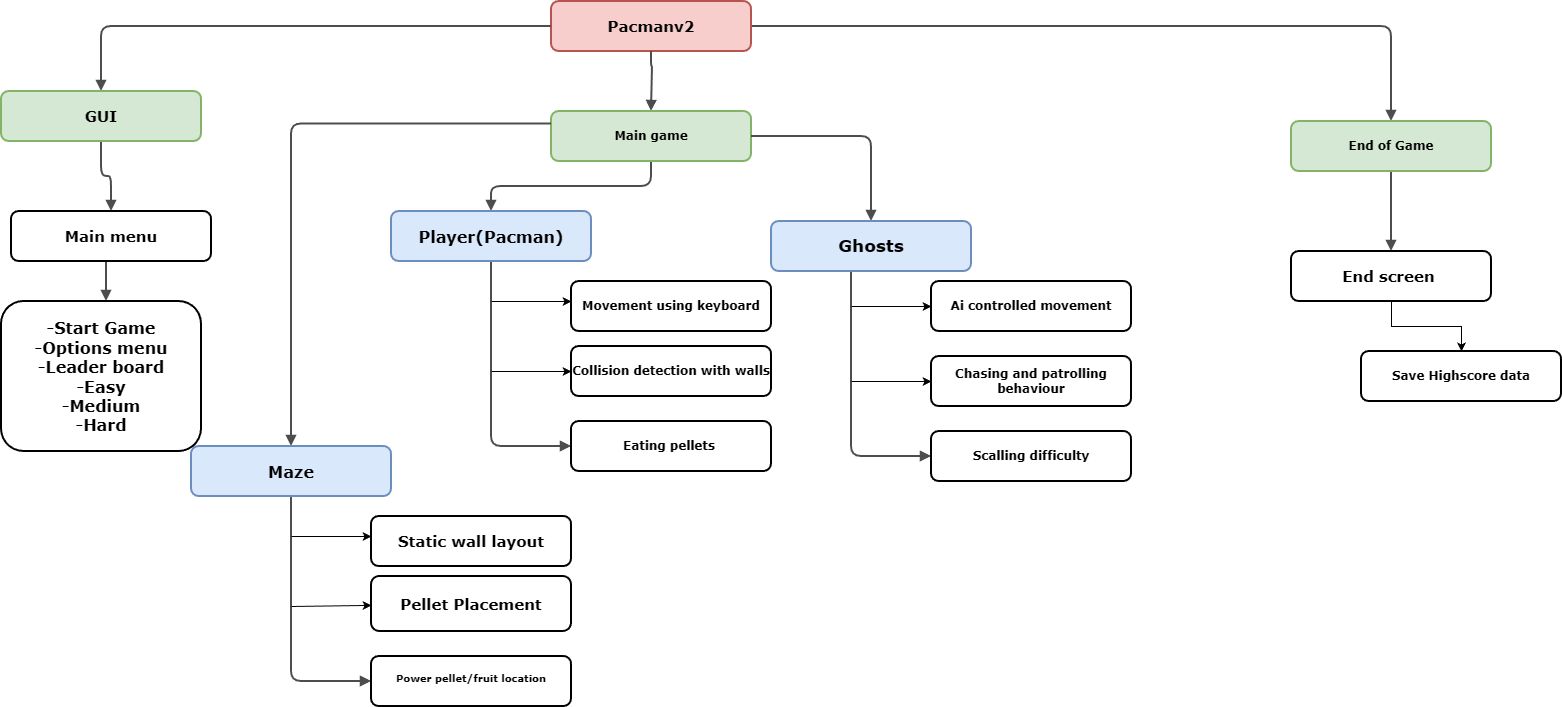

The diagram above was exported from draw.io. Its source (the exported page's mxGraphModel, read from the mxfile embedded in the PNG):
<mxGraphModel dx="651" dy="1136" grid="1" gridSize="10" guides="1" tooltips="1" connect="1" arrows="1" fold="1" page="1" pageScale="1" pageWidth="1100" pageHeight="850" background="none" math="0" shadow="0">
  <root>
    <mxCell id="0" />
    <mxCell id="1" parent="0" />
    <mxCell id="218ae93e1282097f-42" edge="1" parent="1" source="ICxfCqgBY2gfont0JNjl-5" style="edgeStyle=orthogonalEdgeStyle;rounded=1;html=1;labelBackgroundColor=none;endArrow=block;endFill=1;strokeColor=#4D4D4D;strokeWidth=2;fontFamily=Verdana;fontSize=12;fontStyle=1" target="6257edae8c83ed4a-12" value="">
      <mxGeometry relative="1" as="geometry">
        <mxPoint x="960.0588235294117" y="170" as="sourcePoint" />
      </mxGeometry>
    </mxCell>
    <mxCell id="218ae93e1282097f-43" edge="1" parent="1" source="ICxfCqgBY2gfont0JNjl-1" style="edgeStyle=orthogonalEdgeStyle;rounded=1;html=1;labelBackgroundColor=none;endArrow=block;endFill=1;strokeColor=#4D4D4D;strokeWidth=2;fontFamily=Verdana;fontSize=12;fontStyle=1" target="6257edae8c83ed4a-9" value="">
      <mxGeometry relative="1" as="geometry" />
    </mxCell>
    <mxCell id="218ae93e1282097f-44" edge="1" parent="1" source="6257edae8c83ed4a-1" style="edgeStyle=orthogonalEdgeStyle;rounded=1;html=1;labelBackgroundColor=none;endArrow=block;endFill=1;strokeColor=#4D4D4D;strokeWidth=2;fontFamily=Verdana;fontSize=12;fontStyle=1" target="218ae93e1282097f-2" value="">
      <mxGeometry relative="1" as="geometry" />
    </mxCell>
    <mxCell id="218ae93e1282097f-45" edge="1" parent="1" source="6257edae8c83ed4a-9" style="edgeStyle=elbowEdgeStyle;rounded=1;html=1;labelBackgroundColor=none;endArrow=block;endFill=1;strokeColor=#4D4D4D;strokeWidth=2;fontFamily=Verdana;fontSize=12;fontStyle=1" target="6257edae8c83ed4a-21" value="">
      <mxGeometry relative="1" as="geometry" />
    </mxCell>
    <mxCell id="218ae93e1282097f-47" edge="1" parent="1" source="218ae93e1282097f-2" style="edgeStyle=orthogonalEdgeStyle;rounded=1;html=1;labelBackgroundColor=none;endArrow=block;endFill=1;strokeColor=#4D4D4D;strokeWidth=2;fontFamily=Verdana;fontSize=12;fontStyle=1;entryX=0.5;entryY=0;entryDx=0;entryDy=0;" target="6257edae8c83ed4a-24" value="">
      <mxGeometry relative="1" as="geometry">
        <mxPoint x="1700" y="390" as="targetPoint" />
      </mxGeometry>
    </mxCell>
    <mxCell id="218ae93e1282097f-51" edge="1" parent="1" source="6257edae8c83ed4a-12" style="edgeStyle=elbowEdgeStyle;rounded=1;html=1;labelBackgroundColor=none;endArrow=block;endFill=1;strokeColor=#4D4D4D;strokeWidth=2;fontFamily=Verdana;fontSize=10;entryX=0;entryY=0.5;entryDx=0;entryDy=0;" target="ICxfCqgBY2gfont0JNjl-10" value="">
      <mxGeometry relative="1" as="geometry">
        <Array as="points">
          <mxPoint x="800" y="440" />
        </Array>
        <mxPoint x="800" y="480" as="targetPoint" />
      </mxGeometry>
    </mxCell>
    <mxCell id="6257edae8c83ed4a-9" parent="1" style="whiteSpace=wrap;html=1;rounded=1;shadow=0;comic=0;strokeWidth=2;fontFamily=Verdana;align=center;fontSize=12;fontStyle=1" value="&lt;font style=&quot;font-size: 15px;&quot;&gt;Main menu&lt;/font&gt;" vertex="1">
      <mxGeometry height="50" width="200" x="320" y="240" as="geometry" />
    </mxCell>
    <mxCell id="6257edae8c83ed4a-21" parent="1" style="whiteSpace=wrap;html=1;rounded=1;shadow=0;comic=0;strokeWidth=2;fontFamily=Verdana;align=center;fontSize=12;fontStyle=1" value="&lt;font style=&quot;font-size: 16px;&quot; face=&quot;Verdana&quot;&gt;-Start Game&lt;/font&gt;&lt;div&gt;&lt;font style=&quot;font-size: 16px;&quot; face=&quot;Verdana&quot;&gt;-Options menu&lt;/font&gt;&lt;/div&gt;&lt;div&gt;&lt;font style=&quot;font-size: 16px;&quot; face=&quot;Verdana&quot;&gt;-Leader board&lt;/font&gt;&lt;/div&gt;&lt;div&gt;&lt;font style=&quot;font-size: 16px;&quot; face=&quot;Verdana&quot;&gt;-Easy&lt;/font&gt;&lt;/div&gt;&lt;div&gt;&lt;font style=&quot;font-size: 16px;&quot; face=&quot;Verdana&quot;&gt;-Medium&lt;/font&gt;&lt;/div&gt;&lt;div&gt;&lt;font style=&quot;font-size: 16px;&quot; face=&quot;Verdana&quot;&gt;-Hard&lt;/font&gt;&lt;/div&gt;" vertex="1">
      <mxGeometry height="150" width="200" x="310" y="330" as="geometry" />
    </mxCell>
    <mxCell id="6257edae8c83ed4a-12" parent="1" style="whiteSpace=wrap;html=1;rounded=1;shadow=0;comic=0;strokeWidth=2;fontFamily=Verdana;align=center;fontSize=12;fontStyle=1;fillColor=#dae8fc;strokeColor=#6c8ebf;" value="&lt;font style=&quot;font-size: 16px;&quot;&gt;Player(Pacman)&lt;/font&gt;" vertex="1">
      <mxGeometry height="50" width="200" x="700" y="240" as="geometry" />
    </mxCell>
    <mxCell id="6257edae8c83ed4a-1" parent="1" style="whiteSpace=wrap;html=1;rounded=1;shadow=0;comic=0;strokeWidth=2;fontFamily=Verdana;align=center;fontSize=12;fontStyle=1;fillColor=#f8cecc;strokeColor=#b85450;" value="&lt;font style=&quot;font-size: 15px;&quot;&gt;Pacmanv2&lt;/font&gt;" vertex="1">
      <mxGeometry height="50" width="200" x="860" y="30" as="geometry" />
    </mxCell>
    <mxCell id="218ae93e1282097f-2" parent="1" style="whiteSpace=wrap;html=1;rounded=1;shadow=0;comic=0;strokeWidth=2;fontFamily=Verdana;align=center;fontSize=12;fontStyle=1;fillColor=#d5e8d4;strokeColor=#82b366;" value="End of Game" vertex="1">
      <mxGeometry height="50" width="200" x="1600" y="150" as="geometry" />
    </mxCell>
    <mxCell id="ICxfCqgBY2gfont0JNjl-23" edge="1" parent="1" source="6257edae8c83ed4a-24" style="edgeStyle=orthogonalEdgeStyle;rounded=0;orthogonalLoop=1;jettySize=auto;html=1;" target="ICxfCqgBY2gfont0JNjl-22" value="">
      <mxGeometry relative="1" as="geometry" />
    </mxCell>
    <mxCell id="6257edae8c83ed4a-24" parent="1" style="whiteSpace=wrap;html=1;rounded=1;shadow=0;comic=0;strokeWidth=2;fontFamily=Verdana;align=center;fontSize=12;fontStyle=1" value="&lt;font style=&quot;font-size: 15px;&quot;&gt;End screen&amp;nbsp;&lt;/font&gt;" vertex="1">
      <mxGeometry height="50" width="200" x="1600" y="280" as="geometry" />
    </mxCell>
    <mxCell id="ICxfCqgBY2gfont0JNjl-2" edge="1" parent="1" source="6257edae8c83ed4a-1" style="edgeStyle=orthogonalEdgeStyle;rounded=1;html=1;labelBackgroundColor=none;endArrow=block;endFill=1;strokeColor=#4D4D4D;strokeWidth=2;fontFamily=Verdana;fontSize=12;fontStyle=1" target="ICxfCqgBY2gfont0JNjl-1" value="">
      <mxGeometry relative="1" as="geometry">
        <mxPoint x="887" y="165" as="sourcePoint" />
        <mxPoint x="626" y="210" as="targetPoint" />
      </mxGeometry>
    </mxCell>
    <mxCell id="ICxfCqgBY2gfont0JNjl-1" parent="1" style="whiteSpace=wrap;html=1;rounded=1;shadow=0;comic=0;strokeWidth=2;fontFamily=Verdana;align=center;fontSize=12;fontStyle=1;fillColor=#d5e8d4;strokeColor=#82b366;" value="&lt;font style=&quot;font-size: 15px;&quot;&gt;GUI&lt;/font&gt;" vertex="1">
      <mxGeometry height="50" width="200" x="310" y="120" as="geometry" />
    </mxCell>
    <mxCell id="ICxfCqgBY2gfont0JNjl-4" edge="1" parent="1" source="6257edae8c83ed4a-1" style="edgeStyle=orthogonalEdgeStyle;rounded=1;html=1;labelBackgroundColor=none;endArrow=block;endFill=1;strokeColor=#4D4D4D;strokeWidth=2;fontFamily=Verdana;fontSize=12;fontStyle=1;entryX=0.5;entryY=0;entryDx=0;entryDy=0;" target="ICxfCqgBY2gfont0JNjl-5" value="">
      <mxGeometry relative="1" as="geometry">
        <Array as="points">
          <mxPoint x="960" y="95" />
          <mxPoint x="961" y="140" />
        </Array>
        <mxPoint x="960" y="80" as="sourcePoint" />
        <mxPoint x="960" y="110" as="targetPoint" />
      </mxGeometry>
    </mxCell>
    <mxCell id="ICxfCqgBY2gfont0JNjl-5" parent="1" style="whiteSpace=wrap;html=1;rounded=1;shadow=0;comic=0;strokeWidth=2;fontFamily=Verdana;align=center;fontSize=12;fontStyle=1;fillColor=#d5e8d4;strokeColor=#82b366;" value="Main game" vertex="1">
      <mxGeometry height="50" width="200" x="860" y="140" as="geometry" />
    </mxCell>
    <mxCell id="ICxfCqgBY2gfont0JNjl-7" edge="1" parent="1" style="endArrow=classic;html=1;rounded=0;" value="">
      <mxGeometry height="50" relative="1" width="50" as="geometry">
        <mxPoint x="800" y="330" as="sourcePoint" />
        <mxPoint x="880" y="330" as="targetPoint" />
      </mxGeometry>
    </mxCell>
    <mxCell id="ICxfCqgBY2gfont0JNjl-8" parent="1" style="whiteSpace=wrap;html=1;rounded=1;shadow=0;comic=0;strokeWidth=2;fontFamily=Verdana;align=center;fontSize=12;fontStyle=1" value="Movement using keyboard" vertex="1">
      <mxGeometry height="50" width="200" x="880" y="310" as="geometry" />
    </mxCell>
    <mxCell id="ICxfCqgBY2gfont0JNjl-9" parent="1" style="whiteSpace=wrap;html=1;rounded=1;shadow=0;comic=0;strokeWidth=2;fontFamily=Verdana;align=center;fontSize=12;fontStyle=1" value="Collision detection with walls" vertex="1">
      <mxGeometry height="50" width="200" x="880" y="375" as="geometry" />
    </mxCell>
    <mxCell id="ICxfCqgBY2gfont0JNjl-10" parent="1" style="whiteSpace=wrap;html=1;rounded=1;shadow=0;comic=0;strokeWidth=2;fontFamily=Verdana;align=center;fontSize=12;fontStyle=1" value="Eating pellets&amp;nbsp;" vertex="1">
      <mxGeometry height="50" width="200" x="880" y="450" as="geometry" />
    </mxCell>
    <mxCell id="ICxfCqgBY2gfont0JNjl-11" edge="1" parent="1" style="endArrow=classic;html=1;rounded=0;" target="ICxfCqgBY2gfont0JNjl-9" value="">
      <mxGeometry height="50" relative="1" width="50" as="geometry">
        <mxPoint x="800" y="400" as="sourcePoint" />
        <mxPoint x="1090" y="450" as="targetPoint" />
      </mxGeometry>
    </mxCell>
    <mxCell id="ICxfCqgBY2gfont0JNjl-13" edge="1" parent="1" source="ICxfCqgBY2gfont0JNjl-5" style="edgeStyle=orthogonalEdgeStyle;rounded=1;html=1;labelBackgroundColor=none;endArrow=block;endFill=1;strokeColor=#4D4D4D;strokeWidth=2;fontFamily=Verdana;fontSize=12;fontStyle=1;exitX=1;exitY=0.5;exitDx=0;exitDy=0;" target="ICxfCqgBY2gfont0JNjl-15" value="">
      <mxGeometry relative="1" as="geometry">
        <mxPoint x="1320" y="200" as="sourcePoint" />
      </mxGeometry>
    </mxCell>
    <mxCell id="ICxfCqgBY2gfont0JNjl-14" edge="1" parent="1" source="ICxfCqgBY2gfont0JNjl-15" style="edgeStyle=elbowEdgeStyle;rounded=1;html=1;labelBackgroundColor=none;endArrow=block;endFill=1;strokeColor=#4D4D4D;strokeWidth=2;fontFamily=Verdana;fontSize=10;entryX=0;entryY=0.5;entryDx=0;entryDy=0;" target="ICxfCqgBY2gfont0JNjl-19" value="">
      <mxGeometry relative="1" as="geometry">
        <Array as="points">
          <mxPoint x="1160" y="450" />
        </Array>
        <mxPoint x="1160" y="490" as="targetPoint" />
      </mxGeometry>
    </mxCell>
    <mxCell id="ICxfCqgBY2gfont0JNjl-15" parent="1" style="whiteSpace=wrap;html=1;rounded=1;shadow=0;comic=0;strokeWidth=2;fontFamily=Verdana;align=center;fontSize=12;fontStyle=1;fillColor=#dae8fc;strokeColor=#6c8ebf;" value="&lt;span style=&quot;font-size: 17px;&quot;&gt;Ghosts&lt;/span&gt;" vertex="1">
      <mxGeometry height="50" width="200" x="1080" y="250" as="geometry" />
    </mxCell>
    <mxCell id="ICxfCqgBY2gfont0JNjl-16" edge="1" parent="1" style="endArrow=classic;html=1;rounded=0;entryX=0;entryY=0.5;entryDx=0;entryDy=0;" target="ICxfCqgBY2gfont0JNjl-17" value="">
      <mxGeometry height="50" relative="1" width="50" as="geometry">
        <mxPoint x="1160" y="335" as="sourcePoint" />
        <mxPoint x="1240" y="340" as="targetPoint" />
      </mxGeometry>
    </mxCell>
    <mxCell id="ICxfCqgBY2gfont0JNjl-17" parent="1" style="whiteSpace=wrap;html=1;rounded=1;shadow=0;comic=0;strokeWidth=2;fontFamily=Verdana;align=center;fontSize=12;fontStyle=1" value="Ai controlled movement" vertex="1">
      <mxGeometry height="50" width="200" x="1240" y="310" as="geometry" />
    </mxCell>
    <mxCell id="ICxfCqgBY2gfont0JNjl-18" parent="1" style="whiteSpace=wrap;html=1;rounded=1;shadow=0;comic=0;strokeWidth=2;fontFamily=Verdana;align=center;fontSize=12;fontStyle=1" value="Chasing and patrolling behaviour" vertex="1">
      <mxGeometry height="50" width="200" x="1240" y="385" as="geometry" />
    </mxCell>
    <mxCell id="ICxfCqgBY2gfont0JNjl-19" parent="1" style="whiteSpace=wrap;html=1;rounded=1;shadow=0;comic=0;strokeWidth=2;fontFamily=Verdana;align=center;fontSize=12;fontStyle=1" value="Scalling difficulty" vertex="1">
      <mxGeometry height="50" width="200" x="1240" y="460" as="geometry" />
    </mxCell>
    <mxCell id="ICxfCqgBY2gfont0JNjl-20" edge="1" parent="1" style="endArrow=classic;html=1;rounded=0;" target="ICxfCqgBY2gfont0JNjl-18" value="">
      <mxGeometry height="50" relative="1" width="50" as="geometry">
        <mxPoint x="1160" y="410" as="sourcePoint" />
        <mxPoint x="1450" y="460" as="targetPoint" />
      </mxGeometry>
    </mxCell>
    <mxCell id="ICxfCqgBY2gfont0JNjl-22" parent="1" style="whiteSpace=wrap;html=1;rounded=1;shadow=0;comic=0;strokeWidth=2;fontFamily=Verdana;align=center;fontSize=12;fontStyle=1" value="Save Highscore data" vertex="1">
      <mxGeometry height="50" width="200" x="1670" y="380" as="geometry" />
    </mxCell>
    <mxCell id="ICxfCqgBY2gfont0JNjl-24" edge="1" parent="1" source="ICxfCqgBY2gfont0JNjl-5" style="edgeStyle=orthogonalEdgeStyle;rounded=1;html=1;labelBackgroundColor=none;endArrow=block;endFill=1;strokeColor=#4D4D4D;strokeWidth=2;fontFamily=Verdana;fontSize=12;fontStyle=1;exitX=0;exitY=0.25;exitDx=0;exitDy=0;" target="ICxfCqgBY2gfont0JNjl-26" value="">
      <mxGeometry relative="1" as="geometry">
        <mxPoint x="830" y="190" as="sourcePoint" />
      </mxGeometry>
    </mxCell>
    <mxCell id="ICxfCqgBY2gfont0JNjl-25" edge="1" parent="1" source="ICxfCqgBY2gfont0JNjl-26" style="edgeStyle=elbowEdgeStyle;rounded=1;html=1;labelBackgroundColor=none;endArrow=block;endFill=1;strokeColor=#4D4D4D;strokeWidth=2;fontFamily=Verdana;fontSize=10;entryX=0;entryY=0.5;entryDx=0;entryDy=0;" target="ICxfCqgBY2gfont0JNjl-30" value="">
      <mxGeometry relative="1" as="geometry">
        <Array as="points">
          <mxPoint x="600" y="675" />
        </Array>
        <mxPoint x="600" y="715" as="targetPoint" />
      </mxGeometry>
    </mxCell>
    <mxCell id="ICxfCqgBY2gfont0JNjl-26" parent="1" style="whiteSpace=wrap;html=1;rounded=1;shadow=0;comic=0;strokeWidth=2;fontFamily=Verdana;align=center;fontSize=12;fontStyle=1;fillColor=#dae8fc;strokeColor=#6c8ebf;" value="&lt;span style=&quot;font-size: 16px;&quot;&gt;Maze&lt;/span&gt;" vertex="1">
      <mxGeometry height="50" width="200" x="500" y="475" as="geometry" />
    </mxCell>
    <mxCell id="ICxfCqgBY2gfont0JNjl-27" edge="1" parent="1" style="endArrow=classic;html=1;rounded=0;" value="">
      <mxGeometry height="50" relative="1" width="50" as="geometry">
        <mxPoint x="600" y="565" as="sourcePoint" />
        <mxPoint x="680" y="565" as="targetPoint" />
      </mxGeometry>
    </mxCell>
    <mxCell id="ICxfCqgBY2gfont0JNjl-28" parent="1" style="whiteSpace=wrap;html=1;rounded=1;shadow=0;comic=0;strokeWidth=2;fontFamily=Verdana;align=center;fontSize=12;fontStyle=1" value="&lt;font style=&quot;font-size: 15px;&quot;&gt;Static wall layout&lt;/font&gt;" vertex="1">
      <mxGeometry height="50" width="200" x="680" y="545" as="geometry" />
    </mxCell>
    <mxCell id="ICxfCqgBY2gfont0JNjl-29" parent="1" style="whiteSpace=wrap;html=1;rounded=1;shadow=0;comic=0;strokeWidth=2;fontFamily=Verdana;align=center;fontSize=12;fontStyle=1" value="&lt;font style=&quot;font-size: 15px;&quot;&gt;Pellet Placement&lt;/font&gt;" vertex="1">
      <mxGeometry height="55" width="200" x="680" y="605" as="geometry" />
    </mxCell>
    <mxCell id="ICxfCqgBY2gfont0JNjl-30" parent="1" style="whiteSpace=wrap;html=1;rounded=1;shadow=0;comic=0;strokeWidth=2;fontFamily=Verdana;align=center;fontSize=12;fontStyle=1" value="&lt;font&gt;&lt;sup style=&quot;&quot;&gt;Power pellet/fruit location&lt;/sup&gt;&lt;/font&gt;" vertex="1">
      <mxGeometry height="50" width="200" x="680" y="685" as="geometry" />
    </mxCell>
    <mxCell id="ICxfCqgBY2gfont0JNjl-31" edge="1" parent="1" style="endArrow=classic;html=1;rounded=0;" target="ICxfCqgBY2gfont0JNjl-29" value="">
      <mxGeometry height="50" relative="1" width="50" as="geometry">
        <mxPoint x="600" y="635" as="sourcePoint" />
        <mxPoint x="890" y="685" as="targetPoint" />
      </mxGeometry>
    </mxCell>
  </root>
</mxGraphModel>